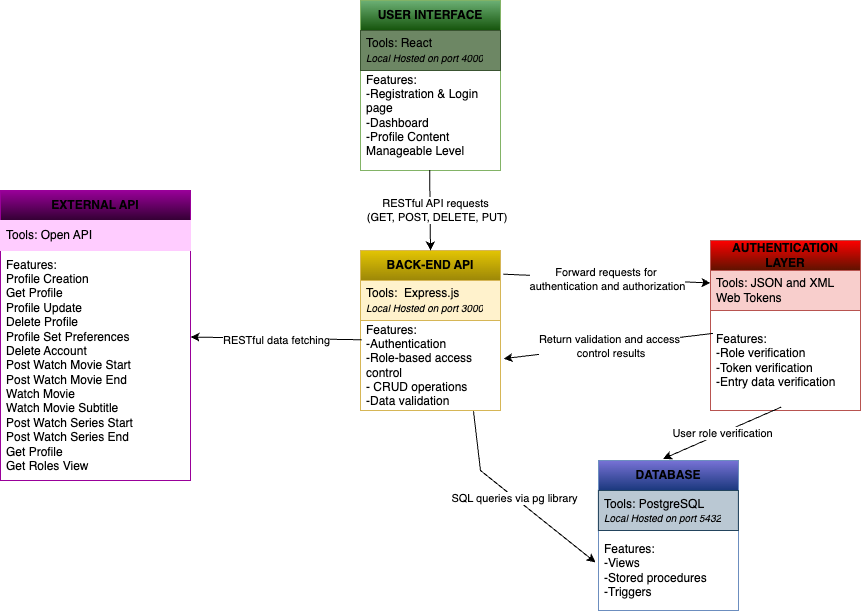

The diagram above was exported from draw.io. Its source (the exported page's mxGraphModel, read from the mxfile embedded in the PNG):
<mxGraphModel dx="1964" dy="809" grid="1" gridSize="10" guides="1" tooltips="1" connect="1" arrows="1" fold="1" page="1" pageScale="1" pageWidth="850" pageHeight="1100" math="0" shadow="0">
  <root>
    <mxCell id="0" />
    <mxCell id="1" parent="0" />
    <mxCell id="181EAxW_J127pjRtmNTi-1" value="USER INTERFACE" style="swimlane;fontStyle=1;childLayout=stackLayout;horizontal=1;startSize=30;horizontalStack=0;resizeParent=1;resizeParentMax=0;resizeLast=0;collapsible=1;marginBottom=0;whiteSpace=wrap;html=1;fillColor=#6CB075;gradientColor=#15540B;strokeColor=#82b366;" parent="1" vertex="1">
      <mxGeometry x="330" y="120" width="140" height="170" as="geometry" />
    </mxCell>
    <mxCell id="181EAxW_J127pjRtmNTi-2" value="&lt;font color=&quot;#000000&quot;&gt;Tools: React&lt;/font&gt;&lt;div&gt;&lt;font style=&quot;font-size: 10px;&quot; color=&quot;#000000&quot;&gt;&lt;i&gt;Local Hosted on port 4000&lt;/i&gt;&lt;/font&gt;&lt;/div&gt;" style="text;strokeColor=#3A5431;fillColor=#6d8764;align=left;verticalAlign=middle;spacingLeft=4;spacingRight=4;overflow=hidden;points=[[0,0.5],[1,0.5]];portConstraint=eastwest;rotatable=0;whiteSpace=wrap;html=1;fontColor=#ffffff;" parent="181EAxW_J127pjRtmNTi-1" vertex="1">
      <mxGeometry y="30" width="140" height="40" as="geometry" />
    </mxCell>
    <mxCell id="181EAxW_J127pjRtmNTi-3" value="Features:&amp;nbsp;&lt;div&gt;-Registration &amp;amp; Login page&lt;/div&gt;&lt;div&gt;-Dashboard&lt;/div&gt;&lt;div&gt;-Profile Content Manageable Level&lt;/div&gt;&lt;div&gt;&lt;br&gt;&lt;/div&gt;" style="text;strokeColor=none;fillColor=none;align=left;verticalAlign=middle;spacingLeft=4;spacingRight=4;overflow=hidden;points=[[0,0.5],[1,0.5]];portConstraint=eastwest;rotatable=0;whiteSpace=wrap;html=1;" parent="181EAxW_J127pjRtmNTi-1" vertex="1">
      <mxGeometry y="70" width="140" height="100" as="geometry" />
    </mxCell>
    <mxCell id="181EAxW_J127pjRtmNTi-6" value="&lt;b&gt;BACK-END API&lt;/b&gt;" style="swimlane;fontStyle=0;childLayout=stackLayout;horizontal=1;startSize=30;horizontalStack=0;resizeParent=1;resizeParentMax=0;resizeLast=0;collapsible=1;marginBottom=0;whiteSpace=wrap;html=1;fillColor=#E3C503;gradientColor=#9C8708;strokeColor=#d6b656;" parent="1" vertex="1">
      <mxGeometry x="330" y="370" width="140" height="160" as="geometry" />
    </mxCell>
    <mxCell id="181EAxW_J127pjRtmNTi-7" value="Tools:&amp;nbsp; Express.js&lt;div&gt;&lt;font style=&quot;font-size: 10px;&quot;&gt;&lt;i&gt;Local Hosted on port 3000&lt;/i&gt;&lt;/font&gt;&lt;/div&gt;" style="text;strokeColor=#d6b656;fillColor=#fff2cc;align=left;verticalAlign=middle;spacingLeft=4;spacingRight=4;overflow=hidden;points=[[0,0.5],[1,0.5]];portConstraint=eastwest;rotatable=0;whiteSpace=wrap;html=1;fontColor=#000000;" parent="181EAxW_J127pjRtmNTi-6" vertex="1">
      <mxGeometry y="30" width="140" height="40" as="geometry" />
    </mxCell>
    <mxCell id="181EAxW_J127pjRtmNTi-8" value="Features:&amp;nbsp;&lt;div&gt;-Authentication&lt;/div&gt;&lt;div&gt;-Role-based access control&lt;/div&gt;&lt;div&gt;- CRUD operations&lt;/div&gt;&lt;div&gt;-Data validation&lt;/div&gt;&lt;div&gt;&lt;br&gt;&lt;/div&gt;" style="text;strokeColor=none;fillColor=none;align=left;verticalAlign=middle;spacingLeft=4;spacingRight=4;overflow=hidden;points=[[0,0.5],[1,0.5]];portConstraint=eastwest;rotatable=0;whiteSpace=wrap;html=1;" parent="181EAxW_J127pjRtmNTi-6" vertex="1">
      <mxGeometry y="70" width="140" height="90" as="geometry" />
    </mxCell>
    <mxCell id="181EAxW_J127pjRtmNTi-10" value="&lt;b&gt;DATABASE&lt;/b&gt;" style="swimlane;fontStyle=0;childLayout=stackLayout;horizontal=1;startSize=30;horizontalStack=0;resizeParent=1;resizeParentMax=0;resizeLast=0;collapsible=1;marginBottom=0;whiteSpace=wrap;html=1;fillColor=#7872D6;gradientColor=#1A387D;strokeColor=#6c8ebf;" parent="1" vertex="1">
      <mxGeometry x="567.9" y="580" width="140" height="150" as="geometry" />
    </mxCell>
    <mxCell id="181EAxW_J127pjRtmNTi-11" value="Tools: PostgreSQL&lt;div style=&quot;font-size: 10px;&quot;&gt;&lt;i&gt;Local Hosted on port 5432&lt;/i&gt;&lt;/div&gt;" style="text;strokeColor=#23445d;fillColor=#bac8d3;align=left;verticalAlign=middle;spacingLeft=4;spacingRight=4;overflow=hidden;points=[[0,0.5],[1,0.5]];portConstraint=eastwest;rotatable=0;whiteSpace=wrap;html=1;fontColor=#000000;" parent="181EAxW_J127pjRtmNTi-10" vertex="1">
      <mxGeometry y="30" width="140" height="40" as="geometry" />
    </mxCell>
    <mxCell id="181EAxW_J127pjRtmNTi-12" value="Features:&lt;div&gt;-Views&lt;/div&gt;&lt;div&gt;-Stored procedures&lt;/div&gt;&lt;div&gt;-Triggers&lt;/div&gt;" style="text;strokeColor=none;fillColor=none;align=left;verticalAlign=middle;spacingLeft=4;spacingRight=4;overflow=hidden;points=[[0,0.5],[1,0.5]];portConstraint=eastwest;rotatable=0;whiteSpace=wrap;html=1;" parent="181EAxW_J127pjRtmNTi-10" vertex="1">
      <mxGeometry y="70" width="140" height="80" as="geometry" />
    </mxCell>
    <mxCell id="181EAxW_J127pjRtmNTi-14" value="&lt;b&gt;EXTERNAL API&lt;/b&gt;" style="swimlane;fontStyle=0;childLayout=stackLayout;horizontal=1;startSize=30;horizontalStack=0;resizeParent=1;resizeParentMax=0;resizeLast=0;collapsible=1;marginBottom=0;whiteSpace=wrap;html=1;fillColor=#990099;gradientColor=#330033;strokeColor=#990099;" parent="1" vertex="1">
      <mxGeometry x="-30" y="310" width="190" height="290" as="geometry" />
    </mxCell>
    <mxCell id="181EAxW_J127pjRtmNTi-15" value="Tools: Open API&amp;nbsp;" style="text;strokeColor=#FFCCFF;fillColor=#FFCCFF;align=left;verticalAlign=middle;spacingLeft=4;spacingRight=4;overflow=hidden;points=[[0,0.5],[1,0.5]];portConstraint=eastwest;rotatable=0;whiteSpace=wrap;html=1;fontColor=#000000;" parent="181EAxW_J127pjRtmNTi-14" vertex="1">
      <mxGeometry y="30" width="190" height="30" as="geometry" />
    </mxCell>
    <mxCell id="181EAxW_J127pjRtmNTi-16" value="Features:&amp;nbsp;&lt;div&gt;&lt;div&gt;Profile Creation&lt;/div&gt;&lt;div&gt;Get Profile&lt;/div&gt;&lt;div&gt;Profile Update&lt;/div&gt;&lt;div&gt;Delete Profile&lt;/div&gt;&lt;div&gt;Profile Set Preferences&lt;/div&gt;&lt;div&gt;Delete Account&lt;/div&gt;&lt;div&gt;Post Watch Movie Start&lt;/div&gt;&lt;div&gt;Post Watch Movie End&lt;/div&gt;&lt;div&gt;Watch Movie&lt;/div&gt;&lt;div&gt;Watch Movie Subtitle&lt;/div&gt;&lt;div&gt;Post Watch Series Start&lt;/div&gt;&lt;div&gt;Post Watch Series End&lt;/div&gt;&lt;div&gt;Get Profile&lt;/div&gt;&lt;div&gt;Get Roles View&lt;/div&gt;&lt;/div&gt;" style="text;strokeColor=none;fillColor=none;align=left;verticalAlign=middle;spacingLeft=4;spacingRight=4;overflow=hidden;points=[[0,0.5],[1,0.5]];portConstraint=eastwest;rotatable=0;whiteSpace=wrap;html=1;" parent="181EAxW_J127pjRtmNTi-14" vertex="1">
      <mxGeometry y="60" width="190" height="230" as="geometry" />
    </mxCell>
    <mxCell id="181EAxW_J127pjRtmNTi-18" value="&lt;b&gt;AUTHENTICATION LAYER&lt;/b&gt;" style="swimlane;fontStyle=0;childLayout=stackLayout;horizontal=1;startSize=30;horizontalStack=0;resizeParent=1;resizeParentMax=0;resizeLast=0;collapsible=1;marginBottom=0;whiteSpace=wrap;html=1;fillColor=#FF0000;gradientColor=#5E1300;strokeColor=#b85450;" parent="1" vertex="1">
      <mxGeometry x="680" y="360" width="150" height="170" as="geometry" />
    </mxCell>
    <mxCell id="181EAxW_J127pjRtmNTi-19" value="Tools: JSON and XML Web Tokens" style="text;strokeColor=#b85450;fillColor=#f8cecc;align=left;verticalAlign=middle;spacingLeft=4;spacingRight=4;overflow=hidden;points=[[0,0.5],[1,0.5]];portConstraint=eastwest;rotatable=0;whiteSpace=wrap;html=1;fontColor=#000000;" parent="181EAxW_J127pjRtmNTi-18" vertex="1">
      <mxGeometry y="30" width="150" height="40" as="geometry" />
    </mxCell>
    <mxCell id="181EAxW_J127pjRtmNTi-20" value="Features:&lt;div&gt;-Role verification&lt;/div&gt;&lt;div&gt;-Token verification&lt;/div&gt;&lt;div&gt;-Entry data verification&lt;/div&gt;" style="text;strokeColor=none;fillColor=none;align=left;verticalAlign=middle;spacingLeft=4;spacingRight=4;overflow=hidden;points=[[0,0.5],[1,0.5]];portConstraint=eastwest;rotatable=0;whiteSpace=wrap;html=1;" parent="181EAxW_J127pjRtmNTi-18" vertex="1">
      <mxGeometry y="70" width="150" height="100" as="geometry" />
    </mxCell>
    <mxCell id="181EAxW_J127pjRtmNTi-35" value="" style="endArrow=classic;html=1;rounded=0;entryX=-0.021;entryY=0.399;entryDx=0;entryDy=0;entryPerimeter=0;exitX=0.807;exitY=1.008;exitDx=0;exitDy=0;exitPerimeter=0;" parent="1" source="181EAxW_J127pjRtmNTi-8" target="181EAxW_J127pjRtmNTi-12" edge="1">
      <mxGeometry relative="1" as="geometry">
        <mxPoint x="507.9" y="480" as="sourcePoint" />
        <mxPoint x="607.9" y="480" as="targetPoint" />
        <Array as="points">
          <mxPoint x="450" y="590" />
        </Array>
      </mxGeometry>
    </mxCell>
    <mxCell id="181EAxW_J127pjRtmNTi-36" value="SQL queries via pg library" style="edgeLabel;resizable=0;html=1;;align=center;verticalAlign=middle;" parent="181EAxW_J127pjRtmNTi-35" connectable="0" vertex="1">
      <mxGeometry relative="1" as="geometry" />
    </mxCell>
    <mxCell id="181EAxW_J127pjRtmNTi-38" value="" style="endArrow=classic;html=1;rounded=0;exitX=0.494;exitY=0.995;exitDx=0;exitDy=0;exitPerimeter=0;entryX=0.5;entryY=0;entryDx=0;entryDy=0;" parent="1" source="181EAxW_J127pjRtmNTi-3" target="181EAxW_J127pjRtmNTi-6" edge="1">
      <mxGeometry relative="1" as="geometry">
        <mxPoint x="407.9" y="340" as="sourcePoint" />
        <mxPoint x="507.9" y="340" as="targetPoint" />
      </mxGeometry>
    </mxCell>
    <mxCell id="181EAxW_J127pjRtmNTi-39" value="RESTful API requests&lt;div&gt;&amp;nbsp;(GET, POST, DELETE, PUT)&lt;/div&gt;" style="edgeLabel;resizable=0;html=1;;align=center;verticalAlign=middle;" parent="181EAxW_J127pjRtmNTi-38" connectable="0" vertex="1">
      <mxGeometry relative="1" as="geometry">
        <mxPoint x="5" as="offset" />
      </mxGeometry>
    </mxCell>
    <mxCell id="181EAxW_J127pjRtmNTi-40" value="" style="endArrow=classic;html=1;rounded=0;exitX=0.009;exitY=0.214;exitDx=0;exitDy=0;exitPerimeter=0;" parent="1" source="181EAxW_J127pjRtmNTi-8" target="181EAxW_J127pjRtmNTi-14" edge="1">
      <mxGeometry relative="1" as="geometry">
        <mxPoint x="377.9" y="460" as="sourcePoint" />
        <mxPoint x="199.99999999999991" y="403.87" as="targetPoint" />
      </mxGeometry>
    </mxCell>
    <mxCell id="181EAxW_J127pjRtmNTi-41" value="RESTful data fetching&lt;div&gt;&lt;br&gt;&lt;/div&gt;" style="edgeLabel;resizable=0;html=1;;align=center;verticalAlign=middle;" parent="181EAxW_J127pjRtmNTi-40" connectable="0" vertex="1">
      <mxGeometry relative="1" as="geometry">
        <mxPoint y="9" as="offset" />
      </mxGeometry>
    </mxCell>
    <mxCell id="181EAxW_J127pjRtmNTi-43" value="" style="endArrow=classic;html=1;rounded=0;entryX=0;entryY=0.25;entryDx=0;entryDy=0;exitX=1.019;exitY=0.148;exitDx=0;exitDy=0;exitPerimeter=0;" parent="1" source="181EAxW_J127pjRtmNTi-6" target="181EAxW_J127pjRtmNTi-18" edge="1">
      <mxGeometry relative="1" as="geometry">
        <mxPoint x="507.9" y="420" as="sourcePoint" />
        <mxPoint x="607.9" y="420" as="targetPoint" />
      </mxGeometry>
    </mxCell>
    <mxCell id="181EAxW_J127pjRtmNTi-44" value="Forward requests for&amp;nbsp;&lt;div&gt;authentication and authorization&lt;/div&gt;" style="edgeLabel;resizable=0;html=1;;align=center;verticalAlign=middle;" parent="181EAxW_J127pjRtmNTi-43" connectable="0" vertex="1">
      <mxGeometry relative="1" as="geometry" />
    </mxCell>
    <mxCell id="181EAxW_J127pjRtmNTi-45" value="" style="endArrow=classic;html=1;rounded=0;entryX=0.462;entryY=-0.011;entryDx=0;entryDy=0;entryPerimeter=0;exitX=0.47;exitY=0.967;exitDx=0;exitDy=0;exitPerimeter=0;" parent="1" source="181EAxW_J127pjRtmNTi-20" target="181EAxW_J127pjRtmNTi-10" edge="1">
      <mxGeometry relative="1" as="geometry">
        <mxPoint x="692.9" y="420" as="sourcePoint" />
        <mxPoint x="757.9" y="450" as="targetPoint" />
      </mxGeometry>
    </mxCell>
    <mxCell id="181EAxW_J127pjRtmNTi-46" value="User role verification" style="edgeLabel;resizable=0;html=1;;align=center;verticalAlign=middle;" parent="181EAxW_J127pjRtmNTi-45" connectable="0" vertex="1">
      <mxGeometry relative="1" as="geometry" />
    </mxCell>
    <mxCell id="181EAxW_J127pjRtmNTi-48" value="" style="endArrow=classic;html=1;rounded=0;exitX=0.017;exitY=0.229;exitDx=0;exitDy=0;exitPerimeter=0;entryX=1.022;entryY=0.424;entryDx=0;entryDy=0;entryPerimeter=0;" parent="1" source="181EAxW_J127pjRtmNTi-20" target="181EAxW_J127pjRtmNTi-8" edge="1">
      <mxGeometry relative="1" as="geometry">
        <mxPoint x="540" y="454.57" as="sourcePoint" />
        <mxPoint x="640" y="454.57" as="targetPoint" />
      </mxGeometry>
    </mxCell>
    <mxCell id="181EAxW_J127pjRtmNTi-49" value="Return validation and access&lt;div&gt;&amp;nbsp;control results&lt;/div&gt;" style="edgeLabel;resizable=0;html=1;;align=center;verticalAlign=middle;" parent="181EAxW_J127pjRtmNTi-48" connectable="0" vertex="1">
      <mxGeometry relative="1" as="geometry" />
    </mxCell>
  </root>
</mxGraphModel>